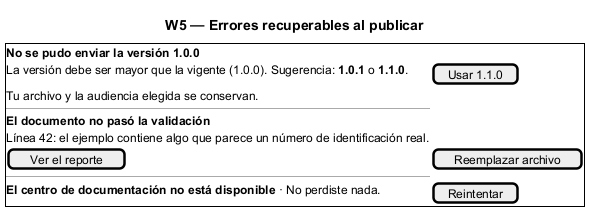

The diagram above was rendered by PlantUML. Its source (embedded in the PNG):
@startsalt
title W5 — Errores recuperables al publicar
{+
  <b>No se pudo enviar la versión 1.0.0</b>
  La versión debe ser mayor que la vigente (1.0.0). Sugerencia: <b>1.0.1</b> o <b>1.1.0</b>. | [Usar 1.1.0]
  Tu archivo y la audiencia elegida se conservan.
  ---
  <b>El documento no pasó la validación</b>
  Línea 42: el ejemplo contiene algo que parece un número de identificación real.
  [Ver el reporte] | [Reemplazar archivo]
  ---
  <b>El centro de documentación no está disponible</b> · No perdiste nada. | [Reintentar]
}
@endsalt